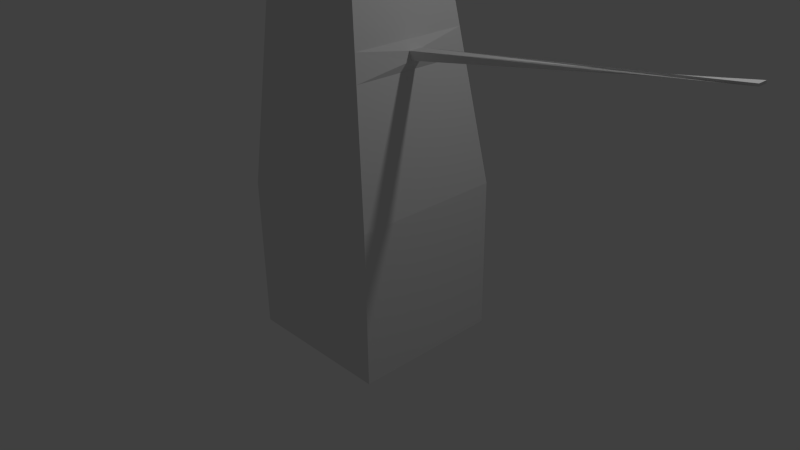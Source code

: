 # Source: tree1.blend  (saved by Blender 2.74.0; exported with 4.5.12 LTS)
import bpy
from mathutils import Matrix  # noqa: F401  (used for matrix-valued properties, if any)

bpy.ops.wm.read_factory_settings(use_empty=True)
scene = bpy.context.scene
scene.name = 'Scene'

# ---- collections
col_collection_1 = bpy.data.collections.new('Collection 1'); scene.collection.children.link(col_collection_1)

# ---- materials (node trees are filled in below, after node groups)
mat_material = bpy.data.materials.new('Material')
mat_material.alpha_threshold = 0.0
mat_material.use_transparent_shadow = False
mat_material.roughness = 0.5
mat_material.line_color = (0.0, 0.0, 0.0, 1.0)

# ---- material node trees

# ---- world
world_world = bpy.data.worlds.new('World'); scene.world = world_world
world_world.color = (0.05088, 0.05088, 0.05088)
world_world.use_sun_shadow = False
world_world.sun_shadow_jitter_overblur = 0.0
world_world.cycles.sampling_method = 'MANUAL'
world_world.cycles.sample_map_resolution = 256

# ---- cameras
cam_camera = bpy.data.cameras.new('Camera')
cam_camera.clip_end = 100.0
cam_camera.lens = 35.0
cam_camera.sensor_width = 32.0
cam_camera.sensor_height = 18.0
cam_camera.ortho_scale = 7.314
cam_camera.dof.focus_distance = 0.0
cam_camera.dof.aperture_fstop = 128.0

# ---- lights
light_lamp = bpy.data.lights.new('Lamp', 'POINT')
light_lamp.transmission_factor = 0.0
light_lamp.cutoff_distance = 30.0
light_lamp.energy = 100.0
light_lamp.shadow_buffer_clip_start = 1.001
light_lamp.shadow_soft_size = 0.1
light_lamp.shadow_maximum_resolution = 0.006
light_lamp.use_absolute_resolution = True
light_lamp.cycles.use_multiple_importance_sampling = False

# ---- meshes
me_cube = bpy.data.meshes.new('Cube')
me_cube.from_pydata([(1.0, 1.0, -1.0), (1.0, -1.0, -1.0), (-1.0, -1.0, -1.0), (-1.0, 1.0, -1.0), (1.0, 1.0, 1.0), (1.0, -1.0, 1.0), (-1.0, -1.0, 1.0), (-1.0, 1.0, 1.0), (1.0, 1.0, 0.4071), (1.0, -1.0, 0.4071), (-1.0, -1.0, 0.4071), (-1.0, 1.0, 0.4071), (0.1845, 0.1845, 7.101), (0.1845, -0.4563, 7.101), (-0.4563, -0.4563, 7.101), (-0.4563, 0.1845, 7.101), (-0.4563, -0.4563, 6.911), (-0.6011, 0.4016, 5.477), (0.4016, -0.6011, 5.477), (0.4016, 0.4016, 5.477), (-0.6446, 0.4669, 4.988), (0.4669, 0.4669, 4.988), (0.4669, -0.6446, 4.988), (0.4353, -0.07481, 5.332), (0.4353, -0.01258, 5.332), (0.1084, 0.1786, 5.14), (0.5061, 0.1786, 5.14), (0.4592, -0.07751, 5.173), (3.861, -0.07692, 5.733), (3.861, -0.01052, 5.733), (3.384, 0.1605, 5.569), (3.698, -0.006194, 5.563), (3.698, -0.0798, 5.563), (-0.8566, 0.7849, 2.609), (0.7849, 0.7849, 2.609), (0.7849, -0.8566, 2.609), (0.7405, -0.827, 2.941), (-0.827, 0.7405, 2.941), (0.7405, 0.7405, 2.941), (0.839, 0.03161, 2.729), (0.839, -0.1082, 2.729), (0.8242, -0.1363, 2.84), (0.8242, 0.05468, 2.84), (4.647, -0.1006, 3.307), (4.647, 0.02091, 3.307), (4.65, 0.01872, 3.282), (4.65, -0.09727, 3.282), (-0.9254, 0.0646, 4.025), (-0.9254, 0.2679, 4.025), (-0.8702, 0.1199, 4.645), (-0.8702, 0.185, 4.645), (-0.8702, 0.1199, 4.626), (-0.8849, 0.2071, 4.48), (-0.8893, 0.2137, 4.43), (-0.9109, 0.2461, 4.188), (-0.9078, 0.2415, 4.222), (-1.018, 0.12, 4.191), (-1.018, 0.2298, 4.191), (-0.9883, 0.1499, 4.526), (-0.9883, 0.185, 4.526), (-0.9883, 0.1499, 4.515), (-0.9962, 0.197, 4.436), (-0.9986, 0.2006, 4.41), (-1.01, 0.218, 4.279), (-1.009, 0.2156, 4.297), (-5.634, 0.1775, 4.766), (-5.634, 0.1903, 4.766), (-5.631, 0.181, 4.805), (-5.631, 0.1851, 4.805), (-5.631, 0.181, 4.804), (-5.632, 0.1865, 4.794), (-5.632, 0.1869, 4.791), (-5.633, 0.1889, 4.776), (-5.633, 0.1887, 4.778), (-6.58, 0.1775, 4.85), (-6.58, 0.1903, 4.85), (-6.576, 0.1809, 4.889), (-6.576, 0.1851, 4.889), (-6.576, 0.1809, 4.888), (-6.577, 0.1865, 4.879), (-6.577, 0.1869, 4.875), (-6.579, 0.1889, 4.86), (-6.578, 0.1886, 4.862)], [], [(0, 1, 2, 3), (20, 37, 55, 53), (8, 4, 5, 9), (9, 5, 6, 10), (10, 6, 7, 11), (8, 0, 3, 11), (4, 8, 11, 7), (2, 10, 11, 3), (1, 9, 10, 2), (0, 8, 9, 1), (12, 15, 14, 13), (6, 5, 35, 36, 22, 18, 13, 14), (19, 17, 15, 12), (18, 19, 12, 13), (6, 10, 16, 14), (22, 21, 26, 27), (21, 20, 17, 19), (38, 37, 20, 21), (36, 38, 21, 22), (27, 26, 31, 32), (21, 20, 25, 26), (21, 19, 24, 26), (19, 18, 23, 24), (18, 22, 27, 23), (32, 31, 29, 28), (26, 25, 30, 31), (26, 24, 29, 31), (24, 23, 28, 29), (23, 27, 32, 28), (5, 4, 34, 35), (4, 7, 33, 34), (38, 36, 41, 42), (34, 33, 37, 38), (42, 41, 45, 46), (36, 35, 40, 41), (35, 34, 39, 40), (34, 38, 42, 39), (44, 43, 46, 45), (41, 40, 44, 45), (40, 39, 43, 44), (39, 42, 46, 43), (53, 55, 64, 62), (37, 33, 54, 55), (17, 20, 53, 52), (15, 17, 52, 50), (6, 14, 49, 47), (33, 7, 48, 54), (14, 15, 50, 49), (14, 16, 51, 49), (7, 6, 47, 48), (62, 64, 73, 71), (55, 54, 63, 64), (52, 53, 62, 61), (50, 52, 61, 59), (47, 49, 58, 56), (54, 48, 57, 63), (49, 50, 59, 58), (49, 51, 60, 58), (48, 47, 56, 57), (71, 73, 82, 80), (64, 63, 72, 73), (61, 62, 71, 70), (59, 61, 70, 68), (56, 58, 67, 65), (63, 57, 66, 72), (58, 59, 68, 67), (58, 60, 69, 67), (57, 56, 65, 66), (75, 74, 76, 77, 79, 80, 82, 81), (73, 72, 81, 82), (70, 71, 80, 79), (68, 70, 79, 77), (65, 67, 76, 74), (72, 66, 75, 81), (67, 68, 77, 76), (67, 69, 78, 76), (66, 65, 74, 75)])
me_cube.materials.append(mat_material)
me_cube.use_remesh_preserve_volume = False
me_cube.use_remesh_preserve_attributes = False
me_cube.use_mirror_vertex_groups = False
me_cube.update()

# ---- objects
ob_cube = bpy.data.objects.new('Cube', me_cube)
ob_lamp = bpy.data.objects.new('Lamp', light_lamp)
ob_camera = bpy.data.objects.new('Camera', cam_camera)

# ---- transforms, parenting, visibility, modifiers, constraints
ob_cube.location = (0.0, 0.0, 0.0)
ob_cube.lock_rotations_4d = False
ob_cube.empty_display_type = 'ARROWS'
ob_cube.lineart.crease_threshold = 0.0
ob_lamp.location = (4.076, 1.005, 5.904)
ob_lamp.rotation_euler = (0.6503, 0.05522, 1.866)
ob_lamp.lock_rotations_4d = False
ob_lamp.empty_display_type = 'ARROWS'
ob_lamp.color = (0.0, 0.0, 0.0, 0.0)
ob_lamp.lineart.crease_threshold = 0.0
ob_camera.location = (7.481, -6.508, 5.344)
ob_camera.rotation_euler = (1.109, 0.01082, 0.8149)
ob_camera.lock_rotations_4d = False
ob_camera.empty_display_type = 'ARROWS'
ob_camera.color = (0.0, 0.0, 0.0, 0.0)
ob_camera.display_type = 'WIRE'
ob_camera.lineart.crease_threshold = 0.0

# ---- collection membership
col_collection_1.objects.link(ob_cube)
col_collection_1.objects.link(ob_lamp)
col_collection_1.objects.link(ob_camera)

# ---- scene / render settings (as saved in the file)
scene.camera = ob_camera
scene.frame_start = 1; scene.frame_end = 250; scene.frame_set(1)
scene.render.engine = 'BLENDER_EEVEE_NEXT'
scene.render.resolution_percentage = 50
scene.render.dither_intensity = 0.0
scene.cycles.use_denoising = False
scene.cycles.samples = 10
scene.cycles.sampling_pattern = 'TABULATED_SOBOL'
scene.cycles.light_sampling_threshold = 0.0
scene.cycles.use_adaptive_sampling = False
scene.cycles.use_light_tree = False
scene.cycles.blur_glossy = 0.0
scene.cycles.pixel_filter_type = 'GAUSSIAN'
scene.cycles.sample_clamp_indirect = 0.0
scene.view_settings.view_transform = 'Standard'
bpy.context.view_layer.update()
